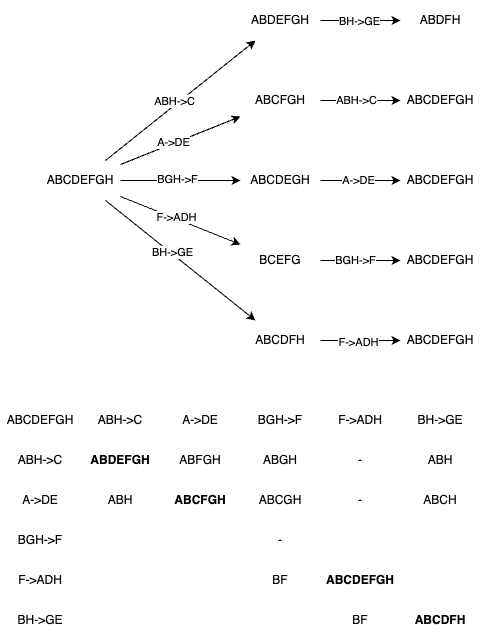

The diagram above was exported from draw.io. Its source (the exported page's mxGraphModel, read from the mxfile embedded in the PNG):
<mxGraphModel dx="730" dy="872" grid="1" gridSize="10" guides="1" tooltips="1" connect="1" arrows="1" fold="1" page="1" pageScale="1" pageWidth="827" pageHeight="1169" math="0" shadow="0">
  <root>
    <mxCell id="0" />
    <mxCell id="1" parent="0" />
    <mxCell id="8" style="edgeStyle=none;html=1;" edge="1" parent="1" source="2" target="3">
      <mxGeometry relative="1" as="geometry" />
    </mxCell>
    <mxCell id="13" value="ABH-&amp;gt;C" style="edgeLabel;html=1;align=center;verticalAlign=middle;resizable=0;points=[];" vertex="1" connectable="0" parent="8">
      <mxGeometry x="-0.0488" y="4" relative="1" as="geometry">
        <mxPoint as="offset" />
      </mxGeometry>
    </mxCell>
    <mxCell id="9" style="edgeStyle=none;html=1;" edge="1" parent="1" source="2" target="4">
      <mxGeometry relative="1" as="geometry" />
    </mxCell>
    <mxCell id="14" value="A-&amp;gt;DE" style="edgeLabel;html=1;align=center;verticalAlign=middle;resizable=0;points=[];" vertex="1" connectable="0" parent="9">
      <mxGeometry x="-0.1121" y="1" relative="1" as="geometry">
        <mxPoint as="offset" />
      </mxGeometry>
    </mxCell>
    <mxCell id="10" style="edgeStyle=none;html=1;" edge="1" parent="1" source="2" target="5">
      <mxGeometry relative="1" as="geometry" />
    </mxCell>
    <mxCell id="15" value="BGH-&amp;gt;F" style="edgeLabel;html=1;align=center;verticalAlign=middle;resizable=0;points=[];" vertex="1" connectable="0" parent="10">
      <mxGeometry x="-0.0667" y="2" relative="1" as="geometry">
        <mxPoint as="offset" />
      </mxGeometry>
    </mxCell>
    <mxCell id="11" style="edgeStyle=none;html=1;" edge="1" parent="1" source="2" target="6">
      <mxGeometry relative="1" as="geometry" />
    </mxCell>
    <mxCell id="16" value="F-&amp;gt;ADH" style="edgeLabel;html=1;align=center;verticalAlign=middle;resizable=0;points=[];" vertex="1" connectable="0" parent="11">
      <mxGeometry x="-0.0891" y="1" relative="1" as="geometry">
        <mxPoint as="offset" />
      </mxGeometry>
    </mxCell>
    <mxCell id="12" style="edgeStyle=none;html=1;" edge="1" parent="1" source="2" target="7">
      <mxGeometry relative="1" as="geometry" />
    </mxCell>
    <mxCell id="17" value="BH-&amp;gt;GE" style="edgeLabel;html=1;align=center;verticalAlign=middle;resizable=0;points=[];" vertex="1" connectable="0" parent="12">
      <mxGeometry x="-0.1317" y="1" relative="1" as="geometry">
        <mxPoint x="1" as="offset" />
      </mxGeometry>
    </mxCell>
    <mxCell id="2" value="ABCDEFGH" style="text;html=1;strokeColor=none;fillColor=none;align=center;verticalAlign=middle;whiteSpace=wrap;rounded=0;" vertex="1" parent="1">
      <mxGeometry x="40" y="240" width="80" height="40" as="geometry" />
    </mxCell>
    <mxCell id="24" style="edgeStyle=none;html=1;" edge="1" parent="1" source="3" target="19">
      <mxGeometry relative="1" as="geometry" />
    </mxCell>
    <mxCell id="29" value="BH-&amp;gt;GE" style="edgeLabel;html=1;align=center;verticalAlign=middle;resizable=0;points=[];" vertex="1" connectable="0" parent="24">
      <mxGeometry x="-0.0554" relative="1" as="geometry">
        <mxPoint as="offset" />
      </mxGeometry>
    </mxCell>
    <mxCell id="3" value="ABDEFGH" style="text;html=1;strokeColor=none;fillColor=none;align=center;verticalAlign=middle;whiteSpace=wrap;rounded=0;" vertex="1" parent="1">
      <mxGeometry x="240" y="80" width="80" height="40" as="geometry" />
    </mxCell>
    <mxCell id="25" style="edgeStyle=none;html=1;" edge="1" parent="1" source="4" target="20">
      <mxGeometry relative="1" as="geometry" />
    </mxCell>
    <mxCell id="30" value="ABH-&amp;gt;C" style="edgeLabel;html=1;align=center;verticalAlign=middle;resizable=0;points=[];" vertex="1" connectable="0" parent="25">
      <mxGeometry x="-0.1268" y="1" relative="1" as="geometry">
        <mxPoint as="offset" />
      </mxGeometry>
    </mxCell>
    <mxCell id="4" value="ABCFGH" style="text;html=1;strokeColor=none;fillColor=none;align=center;verticalAlign=middle;whiteSpace=wrap;rounded=0;" vertex="1" parent="1">
      <mxGeometry x="240" y="160" width="80" height="40" as="geometry" />
    </mxCell>
    <mxCell id="26" style="edgeStyle=none;html=1;" edge="1" parent="1" source="5" target="21">
      <mxGeometry relative="1" as="geometry" />
    </mxCell>
    <mxCell id="31" value="A-&amp;gt;DE" style="edgeLabel;html=1;align=center;verticalAlign=middle;resizable=0;points=[];" vertex="1" connectable="0" parent="26">
      <mxGeometry x="-0.0732" y="1" relative="1" as="geometry">
        <mxPoint as="offset" />
      </mxGeometry>
    </mxCell>
    <mxCell id="5" value="ABCDEGH" style="text;html=1;strokeColor=none;fillColor=none;align=center;verticalAlign=middle;whiteSpace=wrap;rounded=0;" vertex="1" parent="1">
      <mxGeometry x="240" y="240" width="80" height="40" as="geometry" />
    </mxCell>
    <mxCell id="27" style="edgeStyle=none;html=1;" edge="1" parent="1" source="6" target="22">
      <mxGeometry relative="1" as="geometry" />
    </mxCell>
    <mxCell id="32" value="BGH-&amp;gt;F" style="edgeLabel;html=1;align=center;verticalAlign=middle;resizable=0;points=[];" vertex="1" connectable="0" parent="27">
      <mxGeometry x="-0.1625" y="1" relative="1" as="geometry">
        <mxPoint as="offset" />
      </mxGeometry>
    </mxCell>
    <mxCell id="6" value="BCEFG" style="text;html=1;strokeColor=none;fillColor=none;align=center;verticalAlign=middle;whiteSpace=wrap;rounded=0;" vertex="1" parent="1">
      <mxGeometry x="240" y="320" width="80" height="40" as="geometry" />
    </mxCell>
    <mxCell id="28" style="edgeStyle=none;html=1;" edge="1" parent="1" source="7" target="23">
      <mxGeometry relative="1" as="geometry" />
    </mxCell>
    <mxCell id="33" value="F-&amp;gt;ADH" style="edgeLabel;html=1;align=center;verticalAlign=middle;resizable=0;points=[];" vertex="1" connectable="0" parent="28">
      <mxGeometry x="-0.0732" y="-1" relative="1" as="geometry">
        <mxPoint as="offset" />
      </mxGeometry>
    </mxCell>
    <mxCell id="7" value="ABCDFH" style="text;html=1;strokeColor=none;fillColor=none;align=center;verticalAlign=middle;whiteSpace=wrap;rounded=0;" vertex="1" parent="1">
      <mxGeometry x="240" y="400" width="80" height="40" as="geometry" />
    </mxCell>
    <mxCell id="19" value="ABDFH" style="text;html=1;strokeColor=none;fillColor=none;align=center;verticalAlign=middle;whiteSpace=wrap;rounded=0;" vertex="1" parent="1">
      <mxGeometry x="400" y="80" width="80" height="40" as="geometry" />
    </mxCell>
    <mxCell id="20" value="ABCDEFGH" style="text;html=1;strokeColor=none;fillColor=none;align=center;verticalAlign=middle;whiteSpace=wrap;rounded=0;" vertex="1" parent="1">
      <mxGeometry x="400" y="160" width="80" height="40" as="geometry" />
    </mxCell>
    <mxCell id="21" value="ABCDEFGH" style="text;html=1;strokeColor=none;fillColor=none;align=center;verticalAlign=middle;whiteSpace=wrap;rounded=0;" vertex="1" parent="1">
      <mxGeometry x="400" y="240" width="80" height="40" as="geometry" />
    </mxCell>
    <mxCell id="22" value="ABCDEFGH" style="text;html=1;strokeColor=none;fillColor=none;align=center;verticalAlign=middle;whiteSpace=wrap;rounded=0;" vertex="1" parent="1">
      <mxGeometry x="400" y="320" width="80" height="40" as="geometry" />
    </mxCell>
    <mxCell id="23" value="ABCDEFGH" style="text;html=1;strokeColor=none;fillColor=none;align=center;verticalAlign=middle;whiteSpace=wrap;rounded=0;" vertex="1" parent="1">
      <mxGeometry x="400" y="400" width="80" height="40" as="geometry" />
    </mxCell>
    <mxCell id="39" value="ABH-&amp;gt;C" style="text;html=1;strokeColor=none;fillColor=none;align=center;verticalAlign=middle;whiteSpace=wrap;rounded=0;" vertex="1" parent="1">
      <mxGeometry x="80" y="480" width="80" height="40" as="geometry" />
    </mxCell>
    <mxCell id="40" value="A-&amp;gt;DE" style="text;html=1;strokeColor=none;fillColor=none;align=center;verticalAlign=middle;whiteSpace=wrap;rounded=0;" vertex="1" parent="1">
      <mxGeometry x="160" y="480" width="80" height="40" as="geometry" />
    </mxCell>
    <mxCell id="41" value="BGH-&amp;gt;F" style="text;html=1;strokeColor=none;fillColor=none;align=center;verticalAlign=middle;whiteSpace=wrap;rounded=0;" vertex="1" parent="1">
      <mxGeometry x="240" y="480" width="80" height="40" as="geometry" />
    </mxCell>
    <mxCell id="42" value="F-&amp;gt;ADH" style="text;html=1;strokeColor=none;fillColor=none;align=center;verticalAlign=middle;whiteSpace=wrap;rounded=0;" vertex="1" parent="1">
      <mxGeometry x="320" y="480" width="80" height="40" as="geometry" />
    </mxCell>
    <mxCell id="43" value="BH-&amp;gt;GE" style="text;html=1;strokeColor=none;fillColor=none;align=center;verticalAlign=middle;whiteSpace=wrap;rounded=0;" vertex="1" parent="1">
      <mxGeometry x="400" y="480" width="80" height="40" as="geometry" />
    </mxCell>
    <mxCell id="44" value="ABH-&amp;gt;C" style="text;html=1;strokeColor=none;fillColor=none;align=center;verticalAlign=middle;whiteSpace=wrap;rounded=0;" vertex="1" parent="1">
      <mxGeometry y="520" width="80" height="40" as="geometry" />
    </mxCell>
    <mxCell id="45" value="A-&amp;gt;DE" style="text;html=1;strokeColor=none;fillColor=none;align=center;verticalAlign=middle;whiteSpace=wrap;rounded=0;" vertex="1" parent="1">
      <mxGeometry y="560" width="80" height="40" as="geometry" />
    </mxCell>
    <mxCell id="46" value="BGH-&amp;gt;F" style="text;html=1;strokeColor=none;fillColor=none;align=center;verticalAlign=middle;whiteSpace=wrap;rounded=0;" vertex="1" parent="1">
      <mxGeometry y="600" width="80" height="40" as="geometry" />
    </mxCell>
    <mxCell id="47" value="F-&amp;gt;ADH" style="text;html=1;strokeColor=none;fillColor=none;align=center;verticalAlign=middle;whiteSpace=wrap;rounded=0;" vertex="1" parent="1">
      <mxGeometry y="640" width="80" height="40" as="geometry" />
    </mxCell>
    <mxCell id="48" value="BH-&amp;gt;GE" style="text;html=1;strokeColor=none;fillColor=none;align=center;verticalAlign=middle;whiteSpace=wrap;rounded=0;" vertex="1" parent="1">
      <mxGeometry y="680" width="80" height="40" as="geometry" />
    </mxCell>
    <mxCell id="50" value="-" style="text;html=1;strokeColor=none;fillColor=none;align=center;verticalAlign=middle;whiteSpace=wrap;rounded=0;" vertex="1" parent="1">
      <mxGeometry x="320" y="520" width="80" height="40" as="geometry" />
    </mxCell>
    <mxCell id="51" value="-" style="text;html=1;strokeColor=none;fillColor=none;align=center;verticalAlign=middle;whiteSpace=wrap;rounded=0;" vertex="1" parent="1">
      <mxGeometry x="240" y="600" width="80" height="40" as="geometry" />
    </mxCell>
    <mxCell id="54" value="ABDEFGH" style="text;html=1;strokeColor=none;fillColor=none;align=center;verticalAlign=middle;whiteSpace=wrap;rounded=0;fontStyle=1" vertex="1" parent="1">
      <mxGeometry x="80" y="520" width="80" height="40" as="geometry" />
    </mxCell>
    <mxCell id="55" value="ABCDEFGH" style="text;html=1;strokeColor=none;fillColor=none;align=center;verticalAlign=middle;whiteSpace=wrap;rounded=0;" vertex="1" parent="1">
      <mxGeometry y="480" width="80" height="40" as="geometry" />
    </mxCell>
    <mxCell id="56" value="ABFGH" style="text;html=1;strokeColor=none;fillColor=none;align=center;verticalAlign=middle;whiteSpace=wrap;rounded=0;" vertex="1" parent="1">
      <mxGeometry x="160" y="520" width="80" height="40" as="geometry" />
    </mxCell>
    <mxCell id="57" value="ABGH" style="text;html=1;strokeColor=none;fillColor=none;align=center;verticalAlign=middle;whiteSpace=wrap;rounded=0;" vertex="1" parent="1">
      <mxGeometry x="240" y="520" width="80" height="40" as="geometry" />
    </mxCell>
    <mxCell id="58" value="ABH" style="text;html=1;strokeColor=none;fillColor=none;align=center;verticalAlign=middle;whiteSpace=wrap;rounded=0;" vertex="1" parent="1">
      <mxGeometry x="400" y="520" width="80" height="40" as="geometry" />
    </mxCell>
    <mxCell id="59" value="ABCFGH" style="text;html=1;strokeColor=none;fillColor=none;align=center;verticalAlign=middle;whiteSpace=wrap;rounded=0;fontStyle=1" vertex="1" parent="1">
      <mxGeometry x="160" y="560" width="80" height="40" as="geometry" />
    </mxCell>
    <mxCell id="60" value="ABCGH" style="text;html=1;strokeColor=none;fillColor=none;align=center;verticalAlign=middle;whiteSpace=wrap;rounded=0;fontStyle=0" vertex="1" parent="1">
      <mxGeometry x="240" y="560" width="80" height="40" as="geometry" />
    </mxCell>
    <mxCell id="62" value="-" style="text;html=1;strokeColor=none;fillColor=none;align=center;verticalAlign=middle;whiteSpace=wrap;rounded=0;" vertex="1" parent="1">
      <mxGeometry x="320" y="560" width="80" height="40" as="geometry" />
    </mxCell>
    <mxCell id="63" value="ABCH" style="text;html=1;strokeColor=none;fillColor=none;align=center;verticalAlign=middle;whiteSpace=wrap;rounded=0;fontStyle=0" vertex="1" parent="1">
      <mxGeometry x="400" y="560" width="80" height="40" as="geometry" />
    </mxCell>
    <mxCell id="64" value="ABH" style="text;html=1;strokeColor=none;fillColor=none;align=center;verticalAlign=middle;whiteSpace=wrap;rounded=0;fontStyle=0" vertex="1" parent="1">
      <mxGeometry x="80" y="560" width="80" height="40" as="geometry" />
    </mxCell>
    <mxCell id="66" value="ABCDFH" style="text;html=1;strokeColor=none;fillColor=none;align=center;verticalAlign=middle;whiteSpace=wrap;rounded=0;fontStyle=1" vertex="1" parent="1">
      <mxGeometry x="400" y="680" width="80" height="40" as="geometry" />
    </mxCell>
    <mxCell id="67" value="BF" style="text;html=1;strokeColor=none;fillColor=none;align=center;verticalAlign=middle;whiteSpace=wrap;rounded=0;fontStyle=0" vertex="1" parent="1">
      <mxGeometry x="320" y="680" width="80" height="40" as="geometry" />
    </mxCell>
    <mxCell id="69" value="BF" style="text;html=1;strokeColor=none;fillColor=none;align=center;verticalAlign=middle;whiteSpace=wrap;rounded=0;fontStyle=0" vertex="1" parent="1">
      <mxGeometry x="240" y="640" width="80" height="40" as="geometry" />
    </mxCell>
    <mxCell id="70" value="ABCDEFGH" style="text;html=1;strokeColor=none;fillColor=none;align=center;verticalAlign=middle;whiteSpace=wrap;rounded=0;fontStyle=1" vertex="1" parent="1">
      <mxGeometry x="320" y="640" width="80" height="40" as="geometry" />
    </mxCell>
  </root>
</mxGraphModel>